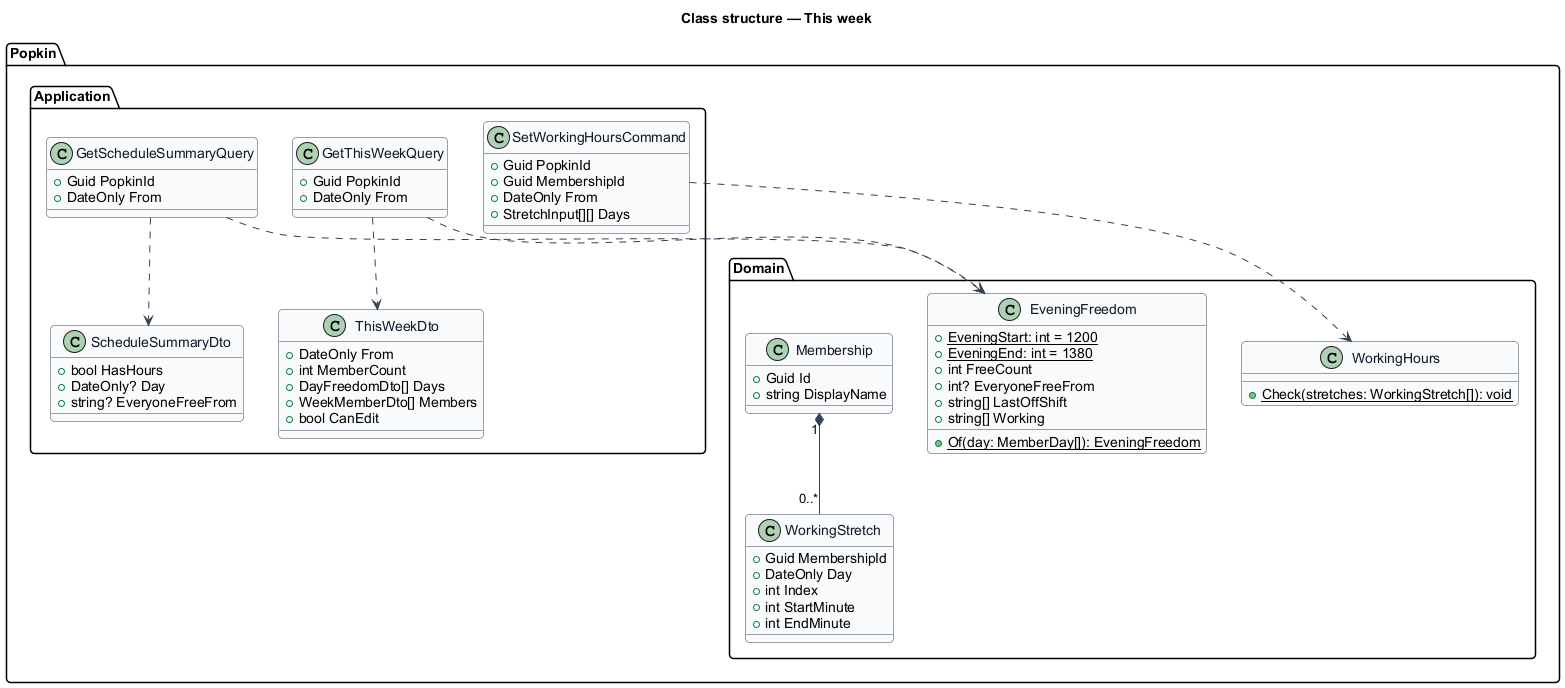

The diagram above was rendered by PlantUML. Its source (embedded in the PNG):
@startuml
skinparam backgroundColor #FFFFFF
skinparam shadowing false
skinparam roundcorner 8
skinparam defaultFontName Arial
skinparam ArrowColor #344054
skinparam class {
  BorderColor #344054
  FontColor #101828
  BackgroundColor #F9FAFB
}
title Class structure — This week

package "Popkin.Domain" {
  class WorkingStretch {
    +Guid MembershipId
    +DateOnly Day
    +int Index
    +int StartMinute
    +int EndMinute
  }
  class WorkingHours {
    +{static} Check(stretches: WorkingStretch[]): void
  }
  class EveningFreedom {
    +{static} EveningStart: int = 1200
    +{static} EveningEnd: int = 1380
    +{static} Of(day: MemberDay[]): EveningFreedom
    +int FreeCount
    +int? EveryoneFreeFrom
    +string[] LastOffShift
    +string[] Working
  }
  class Membership {
    +Guid Id
    +string DisplayName
  }
}
package "Popkin.Application" {
  class GetThisWeekQuery {
    +Guid PopkinId
    +DateOnly From
  }
  class SetWorkingHoursCommand {
    +Guid PopkinId
    +Guid MembershipId
    +DateOnly From
    +StretchInput[][] Days
  }
  class GetScheduleSummaryQuery {
    +Guid PopkinId
    +DateOnly From
  }
  class ThisWeekDto {
    +DateOnly From
    +int MemberCount
    +DayFreedomDto[] Days
    +WeekMemberDto[] Members
    +bool CanEdit
  }
  class ScheduleSummaryDto {
    +bool HasHours
    +DateOnly? Day
    +string? EveryoneFreeFrom
  }
}
Membership "1" *-- "0..*" WorkingStretch
GetThisWeekQuery ..> EveningFreedom
GetScheduleSummaryQuery ..> EveningFreedom
SetWorkingHoursCommand ..> WorkingHours
GetThisWeekQuery ..> ThisWeekDto
GetScheduleSummaryQuery ..> ScheduleSummaryDto
@enduml